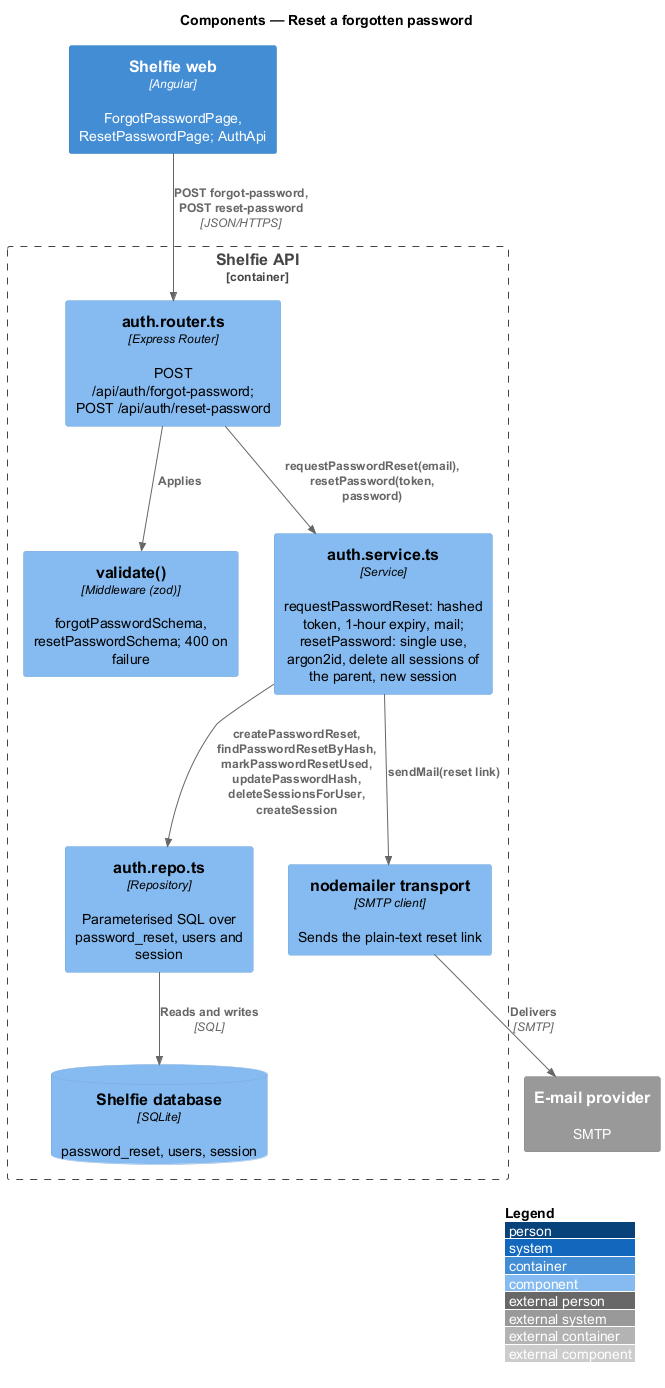

The diagram above was rendered by PlantUML. Its source (embedded in the PNG):
@startuml
!include <C4/C4_Component>
LAYOUT_WITH_LEGEND()
title Components — Reset a forgotten password

Container(web, "Shelfie web", "Angular", "ForgotPasswordPage, ResetPasswordPage; AuthApi")
Container_Boundary(api, "Shelfie API") {
  Component(router, "auth.router.ts", "Express Router", "POST /api/auth/forgot-password; POST /api/auth/reset-password")
  Component(validate, "validate()", "Middleware (zod)", "forgotPasswordSchema, resetPasswordSchema; 400 on failure")
  Component(service, "auth.service.ts", "Service", "requestPasswordReset: hashed token, 1-hour expiry, mail; resetPassword: single use, argon2id, delete all sessions of the parent, new session")
  Component(mailer, "nodemailer transport", "SMTP client", "Sends the plain-text reset link")
  Component(repo, "auth.repo.ts", "Repository", "Parameterised SQL over password_reset, users and session")
  ComponentDb(db, "Shelfie database", "SQLite", "password_reset, users, session")
}
System_Ext(mail, "E-mail provider", "SMTP")
Rel(web, router, "POST forgot-password, POST reset-password", "JSON/HTTPS")
Rel(router, validate, "Applies")
Rel(router, service, "requestPasswordReset(email), resetPassword(token, password)")
Rel(service, repo, "createPasswordReset, findPasswordResetByHash, markPasswordResetUsed,\nupdatePasswordHash, deleteSessionsForUser, createSession")
Rel(service, mailer, "sendMail(reset link)")
Rel(mailer, mail, "Delivers", "SMTP")
Rel(repo, db, "Reads and writes", "SQL")
@enduml